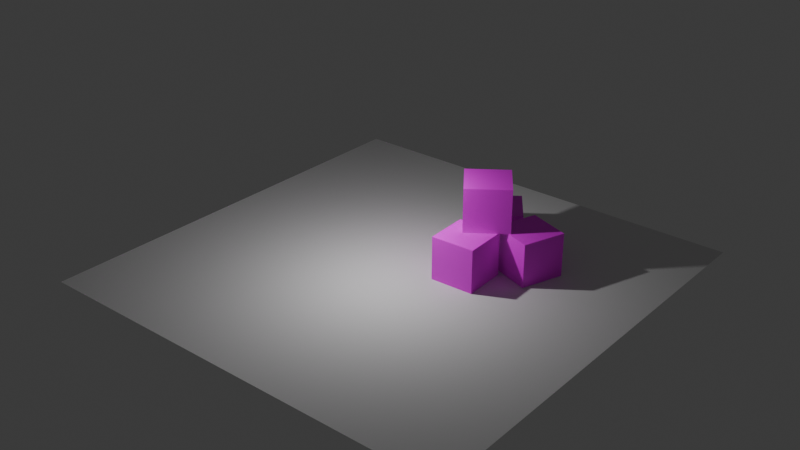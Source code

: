 # Source: TestLight.blend  (saved by Blender 4.0.36; exported with 4.5.12 LTS)
import bpy
from mathutils import Matrix  # noqa: F401  (used for matrix-valued properties, if any)

bpy.ops.wm.read_factory_settings(use_empty=True)
scene = bpy.context.scene
scene.name = 'Scene'

# ---- collections
col_collection = bpy.data.collections.new('Collection'); scene.collection.children.link(col_collection)

# ---- images (referenced by path relative to the original .blend; pixels are not part of the script)
import os
ASSET_DIR = os.environ.get("B2B_ASSET_DIR", "")  # directory of the original .blend (textures are referenced by path, not embedded)
HERE = os.path.dirname(os.path.abspath(__file__))  # packed textures are extracted next to this script under _unpacked/

def load_image(name, relpath, width, height, colorspace="sRGB"):
    """Load a texture the original file referenced (path relative to the .blend, or extracted next to this script)."""
    p = next((c for c in (os.path.join(HERE, relpath), os.path.join(ASSET_DIR, relpath)) if relpath and os.path.exists(c)), "")
    if p:
        img = bpy.data.images.load(p, check_existing=True)
        img.name = name
    else:  # same state as the original file: an image datablock whose file is absent (Cycles renders it pink)
        img = bpy.data.images.new(name, width, height)
        img.source = "FILE"
        img.filepath = "//" + (relpath or name)
    img.colorspace_settings.name = colorspace
    return img
img_grills_06_jpg = load_image('grills_06.jpg', 'grills_06.jpg', 1024, 1024, 'sRGB')

# ---- materials (node trees are filled in below, after node groups)
mat_material = bpy.data.materials.new('Material')
mat_material.alpha_threshold = 0.0
mat_material.use_transparent_shadow = False
mat_material.roughness = 0.5
mat_material.line_color = (0.0, 0.0, 0.0, 1.0)

# ---- material node trees
mat_material.use_nodes = True; mat_material.node_tree.nodes.clear()
_N = mat_material.node_tree.nodes; _L = mat_material.node_tree.links
n0 = _N.new('ShaderNodeOutputMaterial'); n0.name = 'Material Output'; n0.location = (300, 300)
n1 = _N.new('ShaderNodeBsdfPrincipled'); n1.name = 'Principled BSDF'; n1.location = (10, 300)
n1.inputs[3].default_value = 1.45
n2 = _N.new('ShaderNodeTexImage'); n2.name = 'Image Texture'; n2.location = (-413, 225)
n2.image = img_grills_06_jpg
_L.new(n1.outputs[0], n0.inputs[0])
_L.new(n2.outputs[0], n1.inputs[0])
n0.is_active_output = True

# ---- world
world_world = bpy.data.worlds.new('World'); scene.world = world_world
world_world.use_nodes = True; world_world.node_tree.nodes.clear()
_N = world_world.node_tree.nodes; _L = world_world.node_tree.links
n0 = _N.new('ShaderNodeOutputWorld'); n0.name = 'World Output'; n0.location = (300, 300)
n1 = _N.new('ShaderNodeBackground'); n1.name = 'Background'; n1.location = (10, 300)
n1.inputs[0].default_value = (0.05088, 0.05088, 0.05088, 1.0)
_L.new(n1.outputs[0], n0.inputs[0])
n0.is_active_output = True
world_world.color = (0.05088, 0.05088, 0.05088)
world_world.use_sun_shadow = False
world_world.sun_shadow_jitter_overblur = 0.0

# ---- lights
light_light = bpy.data.lights.new('Light', 'POINT')
light_light.transmission_factor = 0.0
light_light.use_soft_falloff = False
light_light.energy = 1000.0
light_light.shadow_soft_size = 0.1
light_light.shadow_maximum_resolution = 0.006
light_light.use_absolute_resolution = True

# ---- meshes
me_cube = bpy.data.meshes.new('Cube')
me_cube.from_pydata([(1.0, 1.0, 1.0), (1.0, 1.0, -1.0), (1.0, -1.0, 1.0), (1.0, -1.0, -1.0), (-1.0, 1.0, 1.0), (-1.0, 1.0, -1.0), (-1.0, -1.0, 1.0), (-1.0, -1.0, -1.0)], [], [(0, 4, 6, 2), (3, 2, 6, 7), (7, 6, 4, 5), (5, 1, 3, 7), (1, 0, 2, 3), (5, 4, 0, 1)])
_uv = me_cube.uv_layers.new(name='UVMap')
_uv.uv.foreach_set('vector', [0.0008517, -0.001978, 0.9995, -0.001978, 0.9995, 1.003, 0.0008517, 1.003, -0.001782, -0.002143, 1.0, -0.002143, 1.0, 1.0, -0.001782, 1.0, -0.001782, 0.0, 0.9936, 0.0, 0.9936, 0.9989, -0.001782, 0.9989, 0.000498, -0.001978, 1.002, -0.001978, 1.002, 1.002, -0.006055, 1.005, 0.003132, -0.005269, 1.0, 0.001314, 1.0, 1.002, -0.001782, 1.003, -0.001782, -0.001812, 1.0, -0.001812, 1.0, 1.0, -0.001782, 1.0])
me_cube.materials.append(mat_material)
me_cube.use_mirror_vertex_groups = False
me_cube.update()
me_cube_001 = bpy.data.meshes.new('Cube.001')
me_cube_001.from_pydata([(1.0, 1.0, 1.0), (1.0, 1.0, -1.0), (1.0, -1.0, 1.0), (1.0, -1.0, -1.0), (-1.0, 1.0, 1.0), (-1.0, 1.0, -1.0), (-1.0, -1.0, 1.0), (-1.0, -1.0, -1.0)], [], [(0, 4, 6, 2), (3, 2, 6, 7), (7, 6, 4, 5), (5, 1, 3, 7), (1, 0, 2, 3), (5, 4, 0, 1)])
_uv = me_cube_001.uv_layers.new(name='UVMap')
_uv.uv.foreach_set('vector', [0.0008517, -0.001978, 0.9995, -0.001978, 0.9995, 1.003, 0.0008517, 1.003, -0.001782, -0.002143, 1.0, -0.002143, 1.0, 1.0, -0.001782, 1.0, -0.001782, 0.0, 0.9936, 0.0, 0.9936, 0.9989, -0.001782, 0.9989, 0.000498, -0.001978, 1.002, -0.001978, 1.002, 1.002, -0.006055, 1.005, 0.003132, -0.005269, 1.0, 0.001314, 1.0, 1.002, -0.001782, 1.003, -0.001782, -0.001812, 1.0, -0.001812, 1.0, 1.0, -0.001782, 1.0])
me_cube_001.materials.append(mat_material)
me_cube_001.use_mirror_vertex_groups = False
me_cube_001.update()
me_cube_002 = bpy.data.meshes.new('Cube.002')
me_cube_002.from_pydata([(1.0, 1.0, 1.0), (1.0, 1.0, -1.0), (1.0, -1.0, 1.0), (1.0, -1.0, -1.0), (-1.0, 1.0, 1.0), (-1.0, 1.0, -1.0), (-1.0, -1.0, 1.0), (-1.0, -1.0, -1.0)], [], [(0, 4, 6, 2), (3, 2, 6, 7), (7, 6, 4, 5), (5, 1, 3, 7), (1, 0, 2, 3), (5, 4, 0, 1)])
_uv = me_cube_002.uv_layers.new(name='UVMap')
_uv.uv.foreach_set('vector', [0.0008517, -0.001978, 0.9995, -0.001978, 0.9995, 1.003, 0.0008517, 1.003, -0.001782, -0.002143, 1.0, -0.002143, 1.0, 1.0, -0.001782, 1.0, -0.001782, 0.0, 0.9936, 0.0, 0.9936, 0.9989, -0.001782, 0.9989, 0.000498, -0.001978, 1.002, -0.001978, 1.002, 1.002, -0.006055, 1.005, 0.003132, -0.005269, 1.0, 0.001314, 1.0, 1.002, -0.001782, 1.003, -0.001782, -0.001812, 1.0, -0.001812, 1.0, 1.0, -0.001782, 1.0])
me_cube_002.materials.append(mat_material)
me_cube_002.use_mirror_vertex_groups = False
me_cube_002.update()
me_cube_003 = bpy.data.meshes.new('Cube.003')
me_cube_003.from_pydata([(1.0, 1.0, 1.0), (1.0, 1.0, -1.0), (1.0, -1.0, 1.0), (1.0, -1.0, -1.0), (-1.0, 1.0, 1.0), (-1.0, 1.0, -1.0), (-1.0, -1.0, 1.0), (-1.0, -1.0, -1.0)], [], [(0, 4, 6, 2), (3, 2, 6, 7), (7, 6, 4, 5), (5, 1, 3, 7), (1, 0, 2, 3), (5, 4, 0, 1)])
_uv = me_cube_003.uv_layers.new(name='UVMap')
_uv.uv.foreach_set('vector', [0.0008517, -0.001978, 0.9995, -0.001978, 0.9995, 1.003, 0.0008517, 1.003, -0.001782, -0.002143, 1.0, -0.002143, 1.0, 1.0, -0.001782, 1.0, -0.001782, 0.0, 0.9936, 0.0, 0.9936, 0.9989, -0.001782, 0.9989, 0.000498, -0.001978, 1.002, -0.001978, 1.002, 1.002, -0.006055, 1.005, 0.003132, -0.005269, 1.0, 0.001314, 1.0, 1.002, -0.001782, 1.003, -0.001782, -0.001812, 1.0, -0.001812, 1.0, 1.0, -0.001782, 1.0])
me_cube_003.materials.append(mat_material)
me_cube_003.use_mirror_vertex_groups = False
me_cube_003.update()
me_plane_002 = bpy.data.meshes.new('Plane.002')
me_plane_002.from_pydata([(-1.0, -1.0, 0.0), (1.0, -1.0, 0.0), (-1.0, 1.0, 0.0), (1.0, 1.0, 0.0)], [], [(0, 1, 3, 2)])
_uv = me_plane_002.uv_layers.new(name='UVMap')
_uv.uv.foreach_set('vector', [0.0, 0.0, 1.0, 0.0, 1.0, 1.0, 0.0, 1.0])
me_plane_002.update()

# ---- objects
ob_cube = bpy.data.objects.new('Cube', me_cube)
ob_light = bpy.data.objects.new('Light', light_light)
ob_cube_001 = bpy.data.objects.new('Cube.001', me_cube_001)
ob_cube_002 = bpy.data.objects.new('Cube.002', me_cube_002)
ob_cube_003 = bpy.data.objects.new('Cube.003', me_cube_003)
ob_plane = bpy.data.objects.new('Plane', me_plane_002)

# ---- transforms, parenting, visibility, modifiers, constraints
ob_cube.location = (4.408, 3.122, 1.0)
ob_cube.rotation_euler = (0.0, -0.0, -0.3379)
ob_cube.lock_rotations_4d = False
ob_cube.empty_display_type = 'ARROWS'
ob_cube.lineart.crease_threshold = 0.0
ob_light.location = (0.4317, -1.457, 5.904)
ob_light.rotation_euler = (0.6503, 0.05522, 1.866)
ob_light.lock_rotations_4d = False
ob_light.empty_display_type = 'ARROWS'
ob_light.color = (0.0, 0.0, 0.0, 0.0)
ob_light.lineart.crease_threshold = 0.0
ob_cube_001.location = (2.102, 4.2, 1.0)
ob_cube_001.rotation_euler = (0.0, -0.0, 0.6296)
ob_cube_001.lock_rotations_4d = False
ob_cube_001.empty_display_type = 'ARROWS'
ob_cube_001.lineart.crease_threshold = 0.0
ob_cube_002.location = (2.643, 1.072, 1.0)
ob_cube_002.rotation_euler = (0.0, -0.0, 0.03767)
ob_cube_002.lock_rotations_4d = False
ob_cube_002.empty_display_type = 'ARROWS'
ob_cube_002.lineart.crease_threshold = 0.0
ob_cube_003.location = (2.643, 2.491, 3.0)
ob_cube_003.rotation_euler = (0.0, -0.0, 0.6296)
ob_cube_003.lock_rotations_4d = False
ob_cube_003.empty_display_type = 'ARROWS'
ob_cube_003.lineart.crease_threshold = 0.0
ob_plane.location = (0.0, 0.0, 0.0)
ob_plane.scale = (10.0, 10.0, 1.0)

# ---- collection membership
col_collection.objects.link(ob_cube)
col_collection.objects.link(ob_light)
col_collection.objects.link(ob_cube_001)
col_collection.objects.link(ob_cube_002)
col_collection.objects.link(ob_cube_003)
col_collection.objects.link(ob_plane)

# ---- scene / render settings (as saved in the file)
scene.frame_start = 1; scene.frame_end = 250; scene.frame_set(1)
scene.render.engine = 'BLENDER_EEVEE_NEXT'
scene.cycles.sampling_pattern = 'TABULATED_SOBOL'
bpy.context.view_layer.update()

# ---- added for rendering (the .blend has no active camera): camera
cam_auto = bpy.data.cameras.new('AutoCamera')
cam_auto.lens = 50.0
cam_auto.sensor_width = 36.0
cam_auto.clip_end = 1000.0
ob_auto_camera = bpy.data.objects.new('AutoCamera', cam_auto)
scene.collection.objects.link(ob_auto_camera)
ob_auto_camera.location = (26.4297, -31.7156, 23.1438)
ob_auto_camera.rotation_euler = (1.09748, -7.21219e-08, 0.694738)
scene.camera = ob_auto_camera
bpy.context.view_layer.update()

